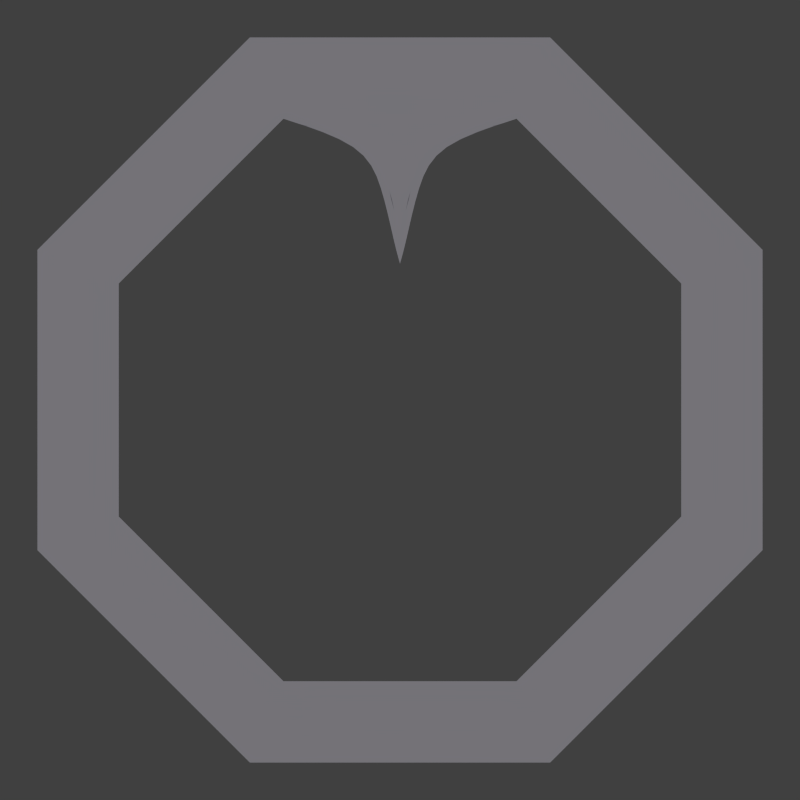 # Source: clockborder.blend  (saved by Blender 2.76.0; exported with 4.5.12 LTS)
import bpy
from mathutils import Matrix  # noqa: F401  (used for matrix-valued properties, if any)

bpy.ops.wm.read_factory_settings(use_empty=True)
scene = bpy.context.scene
scene.name = 'Scene'

# ---- collections
col_collection_1 = bpy.data.collections.new('Collection 1'); scene.collection.children.link(col_collection_1)

# ---- materials (node trees are filled in below, after node groups)
mat_material_001 = bpy.data.materials.new('Material.001')
mat_material_001.alpha_threshold = 0.0
mat_material_001.roughness = 0.5

# ---- node groups
ng_npr = bpy.data.node_groups.new('NPR', 'ShaderNodeTree')
_s = ng_npr.interface.new_socket(name='Emission', in_out='OUTPUT', socket_type='NodeSocketShader')
_s = ng_npr.interface.new_socket(name='Color1', in_out='INPUT', socket_type='NodeSocketColor')
_s.default_value = (0.1861, 0.1235, 0.05736, 1.0)
_N = ng_npr.nodes; _L = ng_npr.links
n0 = _N.new('ShaderNodeNewGeometry'); n0.name = 'Geometry'; n0.location = (-432, 16)
n1 = _N.new('ShaderNodeNormal'); n1.name = 'Normal'; n1.location = (-242, -10)
n2 = _N.new('ShaderNodeValToRGB'); n2.name = 'ColorRamp'; n2.location = (-63, 18)
n2.width = 239
while len(n2.color_ramp.elements) > 1: n2.color_ramp.elements.remove(n2.color_ramp.elements[-1])
n2.color_ramp.elements[0].position = 0.3927; n2.color_ramp.elements[0].color = (1.0, 1.0, 1.0, 1.0)
_e = n2.color_ramp.elements.new(0.4002); _e.color = (0.0, 0.0, 0.0, 1.0)
n3 = _N.new('NodeGroupOutput'); n3.name = 'Group Output'; n3.location = (757, 1)
n4 = _N.new('ShaderNodeEmission'); n4.name = 'Emission'; n4.location = (595, -11)
n5 = _N.new('ShaderNodeMix'); n5.name = 'Mix'; n5.location = (340, -79)
n5.data_type = 'RGBA'
n6 = _N.new('ShaderNodeGamma'); n6.name = 'Gamma'; n6.location = (110, -243)
n6.inputs[1].default_value = 1.3
n7 = _N.new('NodeGroupInput'); n7.name = 'Group Input'; n7.location = (-606, -188)
_L.new(n0.outputs[1], n1.inputs[0])
_L.new(n1.outputs[1], n2.inputs[0])
_L.new(n4.outputs[0], n3.inputs[0])
_L.new(n5.outputs[2], n4.inputs[0])
_L.new(n2.outputs[0], n5.inputs[0])
_L.new(n7.outputs[0], n5.inputs[6])
_L.new(n7.outputs[0], n6.inputs[0])
_L.new(n6.outputs[0], n5.inputs[7])
n3.is_active_output = True

# ---- material node trees
mat_material_001.use_nodes = True; mat_material_001.node_tree.nodes.clear()
_N = mat_material_001.node_tree.nodes; _L = mat_material_001.node_tree.links
n0 = _N.new('ShaderNodeOutputMaterial'); n0.name = 'Material Output'; n0.location = (300, 300)
n1 = _N.new('ShaderNodeGroup'); n1.name = 'Group'; n1.location = (99, 306)
n1.node_tree = ng_npr
n1.inputs[0].default_value = (0.1733, 0.1688, 0.1861, 1.0)
_L.new(n1.outputs[0], n0.inputs[0])
n0.is_active_output = True

# ---- world
world_world = bpy.data.worlds.new('World'); scene.world = world_world
world_world.color = (0.05088, 0.05088, 0.05088)
world_world.use_sun_shadow = False
world_world.sun_shadow_jitter_overblur = 0.0
world_world.cycles.sampling_method = 'MANUAL'
world_world.cycles.sample_map_resolution = 256

# ---- cameras
cam_camera = bpy.data.cameras.new('Camera')
cam_camera.type = 'ORTHO'
cam_camera.clip_end = 100.0
cam_camera.lens = 35.0
cam_camera.sensor_width = 32.0
cam_camera.sensor_height = 18.0
cam_camera.ortho_scale = 5.214
cam_camera.dof.focus_distance = 0.0

# ---- meshes
me_circle_002 = bpy.data.meshes.new('Circle.002')
me_circle_002.from_pydata([(0.0, 1.833, 0.2854), (0.0, 1.664, 0.2854), (0.0, 1.402, 0.2854), (-1.788e-07, 1.833, -0.2086), (0.7594, 1.833, -0.2086), (-1.788e-07, 1.664, -0.2086), (0.2396, 1.664, -0.2086), (-1.788e-07, 1.402, -0.2086), (0.1186, 1.402, -0.2086), (-1.788e-07, 0.8878, -0.2086), (0.03713, 1.019, -0.2086), (0.7325, 1.833, 0.0), (0.7594, 1.833, -0.02029), (0.2127, 1.664, 0.0), (0.2396, 1.664, -0.02029), (0.0917, 1.402, 0.0), (0.1186, 1.402, -0.02029), (0.03713, 1.019, -0.02029), (-1.77e-07, 0.9622, 0.0), (-1.788e-07, 0.8878, -0.02029)], [], [(14, 6, 4, 12), (16, 8, 6, 14), (17, 10, 8, 16), (3, 4, 6, 5), (5, 6, 8, 7), (7, 8, 10, 9), (1, 2, 15, 13), (19, 9, 10, 17), (11, 12, 4, 3, 0), (11, 13, 14, 12), (13, 15, 16, 14), (15, 18, 17, 16), (0, 1, 13, 11), (2, 18, 15), (19, 17, 18)])
me_circle_002.polygons.foreach_set('use_smooth', [True] * 15)
_k = {(3, 4): 1.0, (4, 6): 1.0, (6, 8): 1.0, (9, 10): 1.0, (8, 10): 1.0, (0, 3): 1.0, (11, 12): 1.0, (11, 13): 1.0, (12, 14): 1.0, (13, 15): 1.0, (14, 16): 1.0, (17, 19): 1.0, (15, 18): 1.0, (16, 17): 1.0, (0, 11): 1.0, (4, 12): 1.0, (9, 19): 1.0}
me_circle_002.attributes.new('crease_edge', 'FLOAT', 'EDGE').data.foreach_set('value', [_k.get((min(e.vertices), max(e.vertices)), 0.0) for e in me_circle_002.edges])
me_circle_002.materials.append(mat_material_001)
me_circle_002.use_remesh_preserve_volume = False
me_circle_002.use_remesh_preserve_attributes = False
me_circle_002.use_mirror_vertex_groups = False
me_circle_002.update()
me_circle_001 = bpy.data.meshes.new('Circle.001')
me_circle_001.from_pydata([(0.9788, 2.363, 0.0), (-0.9788, 2.363, 0.0), (-2.363, 0.9788, 0.0), (-2.363, -0.9788, 0.0), (-0.9788, -2.363, 0.0), (0.9788, -2.363, 0.0), (2.363, -0.9788, 0.0), (2.363, 0.9788, 0.0), (-0.7594, 1.833, 0.0), (0.7594, 1.833, 0.0), (-1.833, 0.7594, 0.0), (-1.833, -0.7594, 0.0), (-0.7594, -1.833, 0.0), (0.7594, -1.833, 0.0), (1.833, -0.7594, 0.0), (1.833, 0.7594, 0.0), (-0.6868, 1.942, 0.1765), (0.6868, 1.942, 0.1765), (0.8163, 2.254, 0.1765), (-0.8163, 2.254, 0.1765), (-1.859, 0.8875, 0.1765), (-0.8875, 1.859, 0.1765), (-1.017, 2.171, 0.1765), (-2.171, 1.017, 0.1765), (-1.942, -0.6868, 0.1765), (-1.942, 0.6868, 0.1765), (-2.254, 0.8163, 0.1765), (-2.254, -0.8163, 0.1765), (-0.8875, -1.859, 0.1765), (-1.859, -0.8875, 0.1765), (-2.171, -1.017, 0.1765), (-1.017, -2.171, 0.1765), (0.6868, -1.942, 0.1765), (-0.6868, -1.942, 0.1765), (-0.8163, -2.254, 0.1765), (0.8163, -2.254, 0.1765), (1.859, -0.8875, 0.1765), (0.8875, -1.859, 0.1765), (1.017, -2.171, 0.1765), (2.171, -1.017, 0.1765), (1.942, 0.6868, 0.1765), (1.942, -0.6868, 0.1765), (2.254, -0.8163, 0.1765), (2.254, 0.8163, 0.1765), (0.8875, 1.859, 0.1765), (1.859, 0.8875, 0.1765), (2.171, 1.017, 0.1765), (1.017, 2.171, 0.1765), (0.9788, 2.363, -0.2202), (-0.9788, 2.363, -0.2202), (-2.363, 0.9788, -0.2202), (-2.363, -0.9788, -0.2202), (-0.9788, -2.363, -0.2202), (0.9788, -2.363, -0.2202), (2.363, -0.9788, -0.2202), (2.363, 0.9788, -0.2202), (-0.7594, 1.833, -0.2202), (0.7594, 1.833, -0.2202), (-1.833, 0.7594, -0.2202), (-1.833, -0.7594, -0.2202), (-0.7594, -1.833, -0.2202), (0.7594, -1.833, -0.2202), (1.833, -0.7594, -0.2202), (1.833, 0.7594, -0.2202), (-2.384e-07, 1.942, 0.1765), (-1.788e-07, 2.254, 0.1765), (-1.788e-07, 1.833, 0.0), (-2.384e-07, 2.363, 0.0), (-2.384e-07, 2.363, -0.2202)], [], [(64, 17, 18, 65), (20, 21, 22, 23), (24, 25, 26, 27), (28, 29, 30, 31), (32, 33, 34, 35), (36, 37, 38, 39), (40, 41, 42, 43), (44, 45, 46, 47), (66, 9, 17, 64), (9, 0, 18, 17), (67, 1, 19, 65), (1, 8, 16, 19), (10, 8, 21, 20), (8, 1, 22, 21), (1, 2, 23, 22), (2, 10, 20, 23), (11, 10, 25, 24), (10, 2, 26, 25), (2, 3, 27, 26), (3, 11, 24, 27), (12, 11, 29, 28), (11, 3, 30, 29), (3, 4, 31, 30), (4, 12, 28, 31), (13, 12, 33, 32), (12, 4, 34, 33), (4, 5, 35, 34), (5, 13, 32, 35), (14, 13, 37, 36), (13, 5, 38, 37), (5, 6, 39, 38), (6, 14, 36, 39), (15, 14, 41, 40), (14, 6, 42, 41), (6, 7, 43, 42), (7, 15, 40, 43), (9, 15, 45, 44), (15, 7, 46, 45), (7, 0, 47, 46), (0, 9, 44, 47), (15, 9, 57, 63), (2, 1, 49, 50), (3, 2, 50, 51), (4, 3, 51, 52), (5, 4, 52, 53), (6, 5, 53, 54), (7, 6, 54, 55), (8, 10, 58, 56), (0, 7, 55, 48), (10, 11, 59, 58), (11, 12, 60, 59), (12, 13, 61, 60), (13, 14, 62, 61), (14, 15, 63, 62), (67, 0, 48, 68), (1, 67, 68, 49), (0, 67, 65, 18), (8, 66, 64, 16), (16, 64, 65, 19), (66, 8, 56, 57, 9)])
me_circle_001.materials.append(mat_material_001)
me_circle_001.use_remesh_preserve_volume = False
me_circle_001.use_remesh_preserve_attributes = False
me_circle_001.use_mirror_vertex_groups = False
me_circle_001.update()

# ---- objects
ob_circle_001 = bpy.data.objects.new('Circle.001', me_circle_002)
ob_circle = bpy.data.objects.new('Circle', me_circle_001)
ob_camera = bpy.data.objects.new('Camera', cam_camera)

# ---- transforms, parenting, visibility, modifiers, constraints
ob_circle_001.location = (0.0, 0.0, 0.0)
ob_circle_001.lineart.crease_threshold = 0.0
_m = ob_circle_001.modifiers.new('Mirror', 'MIRROR')
_m.use_clip = True
_m = ob_circle_001.modifiers.new('Subsurf', 'SUBSURF')
_m.uv_smooth = 'PRESERVE_CORNERS'
_m.quality = 2
_m.levels = 2
_m.show_only_control_edges = False
ob_circle.location = (0.0, 0.0, 0.0)
ob_circle.lineart.crease_threshold = 0.0
ob_camera.location = (0.0, 0.0, 7.667)
ob_camera.lock_rotations_4d = False
ob_camera.empty_display_type = 'ARROWS'
ob_camera.color = (0.0, 0.0, 0.0, 0.0)
ob_camera.display_type = 'WIRE'
ob_camera.lineart.crease_threshold = 0.0

# ---- collection membership
col_collection_1.objects.link(ob_circle_001)
col_collection_1.objects.link(ob_circle)
col_collection_1.objects.link(ob_camera)

# ---- scene / render settings (as saved in the file)
scene.camera = ob_camera
scene.frame_start = 1; scene.frame_end = 250; scene.frame_set(1)
scene.render.engine = 'CYCLES'
scene.render.resolution_x = 200
scene.render.resolution_y = 200
scene.render.dither_intensity = 0.0
scene.render.use_freestyle = True
scene.render.line_thickness = 0.15
scene.cycles.use_denoising = False
scene.cycles.samples = 100
scene.cycles.sampling_pattern = 'TABULATED_SOBOL'
scene.cycles.light_sampling_threshold = 0.0
scene.cycles.use_adaptive_sampling = False
scene.cycles.use_light_tree = False
scene.cycles.caustics_reflective = False
scene.cycles.caustics_refractive = False
scene.cycles.blur_glossy = 0.0
scene.cycles.pixel_filter_type = 'GAUSSIAN'
scene.cycles.sample_clamp_indirect = 0.0
scene.view_settings.view_transform = 'Standard'
bpy.context.view_layer.update()

# ---- added for rendering (the .blend has no usable light): sun
light_auto_sun = bpy.data.lights.new('AutoSun', 'SUN')
light_auto_sun.energy = 3.0
light_auto_sun.angle = 0.0523599
ob_auto_sun = bpy.data.objects.new('AutoSun', light_auto_sun)
scene.collection.objects.link(ob_auto_sun)
ob_auto_sun.rotation_euler = (0.872665, 0.174533, 0.523599)
bpy.context.view_layer.update()

